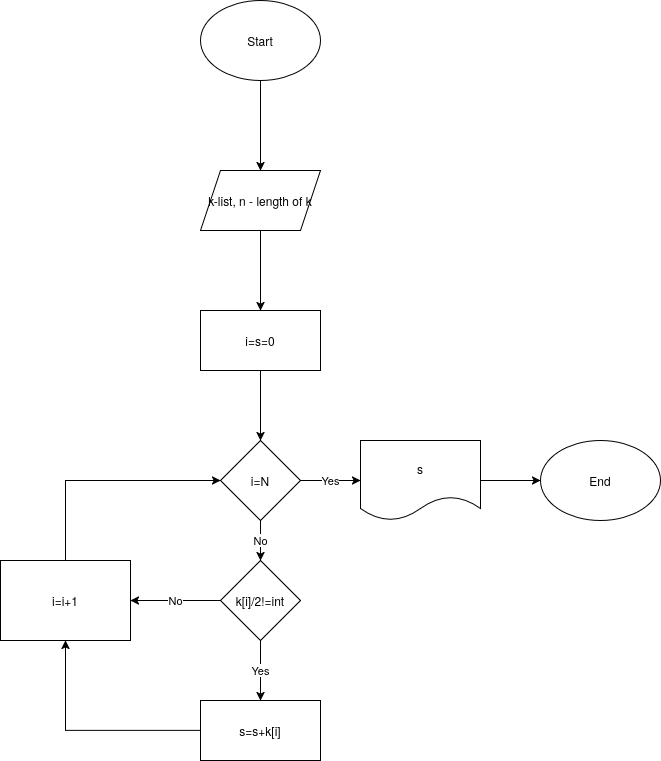

The diagram above was exported from draw.io. Its source (the exported page's mxGraphModel, read from the mxfile embedded in the PNG):
<mxGraphModel dx="1414" dy="796" grid="1" gridSize="10" guides="1" tooltips="1" connect="1" arrows="1" fold="1" page="1" pageScale="1" pageWidth="850" pageHeight="1100" math="0" shadow="0">
  <root>
    <mxCell id="0" />
    <mxCell id="1" parent="0" />
    <mxCell id="m_p_lCUd7MlPl3Vi9VaA-3" edge="1" parent="1" source="m_p_lCUd7MlPl3Vi9VaA-1" style="edgeStyle=orthogonalEdgeStyle;rounded=0;orthogonalLoop=1;jettySize=auto;html=1;" target="m_p_lCUd7MlPl3Vi9VaA-2" value="">
      <mxGeometry relative="1" as="geometry" />
    </mxCell>
    <mxCell id="m_p_lCUd7MlPl3Vi9VaA-1" parent="1" style="ellipse;whiteSpace=wrap;html=1;" value="Start" vertex="1">
      <mxGeometry height="80" width="120" x="380" as="geometry" />
    </mxCell>
    <mxCell id="m_p_lCUd7MlPl3Vi9VaA-5" edge="1" parent="1" source="m_p_lCUd7MlPl3Vi9VaA-2" style="edgeStyle=orthogonalEdgeStyle;rounded=0;orthogonalLoop=1;jettySize=auto;html=1;" target="m_p_lCUd7MlPl3Vi9VaA-4" value="">
      <mxGeometry relative="1" as="geometry" />
    </mxCell>
    <mxCell id="m_p_lCUd7MlPl3Vi9VaA-2" parent="1" style="shape=parallelogram;perimeter=parallelogramPerimeter;whiteSpace=wrap;html=1;fixedSize=1;" value="k-list, n - length of k" vertex="1">
      <mxGeometry height="60" width="120" x="380" y="170" as="geometry" />
    </mxCell>
    <mxCell id="m_p_lCUd7MlPl3Vi9VaA-7" edge="1" parent="1" source="m_p_lCUd7MlPl3Vi9VaA-4" style="edgeStyle=orthogonalEdgeStyle;rounded=0;orthogonalLoop=1;jettySize=auto;html=1;" target="m_p_lCUd7MlPl3Vi9VaA-6" value="">
      <mxGeometry relative="1" as="geometry" />
    </mxCell>
    <mxCell id="m_p_lCUd7MlPl3Vi9VaA-4" parent="1" style="whiteSpace=wrap;html=1;" value="i=s=0" vertex="1">
      <mxGeometry height="60" width="120" x="380" y="310" as="geometry" />
    </mxCell>
    <mxCell id="m_p_lCUd7MlPl3Vi9VaA-9" edge="1" parent="1" source="m_p_lCUd7MlPl3Vi9VaA-6" style="edgeStyle=orthogonalEdgeStyle;rounded=0;orthogonalLoop=1;jettySize=auto;html=1;" target="m_p_lCUd7MlPl3Vi9VaA-8" value="Yes">
      <mxGeometry relative="1" as="geometry" />
    </mxCell>
    <mxCell id="m_p_lCUd7MlPl3Vi9VaA-18" edge="1" parent="1" source="m_p_lCUd7MlPl3Vi9VaA-6" style="edgeStyle=orthogonalEdgeStyle;rounded=0;orthogonalLoop=1;jettySize=auto;html=1;" target="m_p_lCUd7MlPl3Vi9VaA-17" value="No">
      <mxGeometry relative="1" as="geometry" />
    </mxCell>
    <mxCell id="m_p_lCUd7MlPl3Vi9VaA-6" parent="1" style="rhombus;whiteSpace=wrap;html=1;" value="i=N" vertex="1">
      <mxGeometry height="80" width="80" x="400" y="440" as="geometry" />
    </mxCell>
    <mxCell id="m_p_lCUd7MlPl3Vi9VaA-11" edge="1" parent="1" source="m_p_lCUd7MlPl3Vi9VaA-8" style="edgeStyle=orthogonalEdgeStyle;rounded=0;orthogonalLoop=1;jettySize=auto;html=1;" target="m_p_lCUd7MlPl3Vi9VaA-10" value="">
      <mxGeometry relative="1" as="geometry" />
    </mxCell>
    <mxCell id="m_p_lCUd7MlPl3Vi9VaA-8" parent="1" style="shape=document;whiteSpace=wrap;html=1;boundedLbl=1;" value="s" vertex="1">
      <mxGeometry height="80" width="120" x="540" y="440" as="geometry" />
    </mxCell>
    <mxCell id="m_p_lCUd7MlPl3Vi9VaA-10" parent="1" style="ellipse;whiteSpace=wrap;html=1;" value="End" vertex="1">
      <mxGeometry height="80" width="120" x="720" y="440" as="geometry" />
    </mxCell>
    <mxCell id="m_p_lCUd7MlPl3Vi9VaA-15" edge="1" parent="1" source="m_p_lCUd7MlPl3Vi9VaA-12" style="edgeStyle=orthogonalEdgeStyle;rounded=0;orthogonalLoop=1;jettySize=auto;html=1;" target="m_p_lCUd7MlPl3Vi9VaA-14" value="">
      <mxGeometry relative="1" as="geometry" />
    </mxCell>
    <mxCell id="m_p_lCUd7MlPl3Vi9VaA-12" parent="1" style="whiteSpace=wrap;html=1;" value="s=s+k[i]" vertex="1">
      <mxGeometry height="60" width="120" x="380" y="700" as="geometry" />
    </mxCell>
    <mxCell id="m_p_lCUd7MlPl3Vi9VaA-16" edge="1" parent="1" source="m_p_lCUd7MlPl3Vi9VaA-14" style="edgeStyle=orthogonalEdgeStyle;rounded=0;orthogonalLoop=1;jettySize=auto;html=1;exitX=0.5;exitY=0;exitDx=0;exitDy=0;entryX=0;entryY=0.5;entryDx=0;entryDy=0;" target="m_p_lCUd7MlPl3Vi9VaA-6">
      <mxGeometry relative="1" as="geometry" />
    </mxCell>
    <mxCell id="m_p_lCUd7MlPl3Vi9VaA-14" parent="1" style="whiteSpace=wrap;html=1;" value="i=i+1" vertex="1">
      <mxGeometry height="80" width="130" x="180" y="560" as="geometry" />
    </mxCell>
    <mxCell id="m_p_lCUd7MlPl3Vi9VaA-19" edge="1" parent="1" source="m_p_lCUd7MlPl3Vi9VaA-17" style="edgeStyle=orthogonalEdgeStyle;rounded=0;orthogonalLoop=1;jettySize=auto;html=1;exitX=0.5;exitY=1;exitDx=0;exitDy=0;entryX=0.5;entryY=0;entryDx=0;entryDy=0;" target="m_p_lCUd7MlPl3Vi9VaA-12" value="Yes">
      <mxGeometry relative="1" as="geometry" />
    </mxCell>
    <mxCell id="m_p_lCUd7MlPl3Vi9VaA-20" edge="1" parent="1" source="m_p_lCUd7MlPl3Vi9VaA-17" style="edgeStyle=orthogonalEdgeStyle;rounded=0;orthogonalLoop=1;jettySize=auto;html=1;exitX=0;exitY=0.5;exitDx=0;exitDy=0;entryX=1;entryY=0.5;entryDx=0;entryDy=0;" target="m_p_lCUd7MlPl3Vi9VaA-14" value="No">
      <mxGeometry relative="1" as="geometry" />
    </mxCell>
    <mxCell id="m_p_lCUd7MlPl3Vi9VaA-17" parent="1" style="rhombus;whiteSpace=wrap;html=1;" value="k[i]/2!=int" vertex="1">
      <mxGeometry height="80" width="80" x="400" y="560" as="geometry" />
    </mxCell>
  </root>
</mxGraphModel>